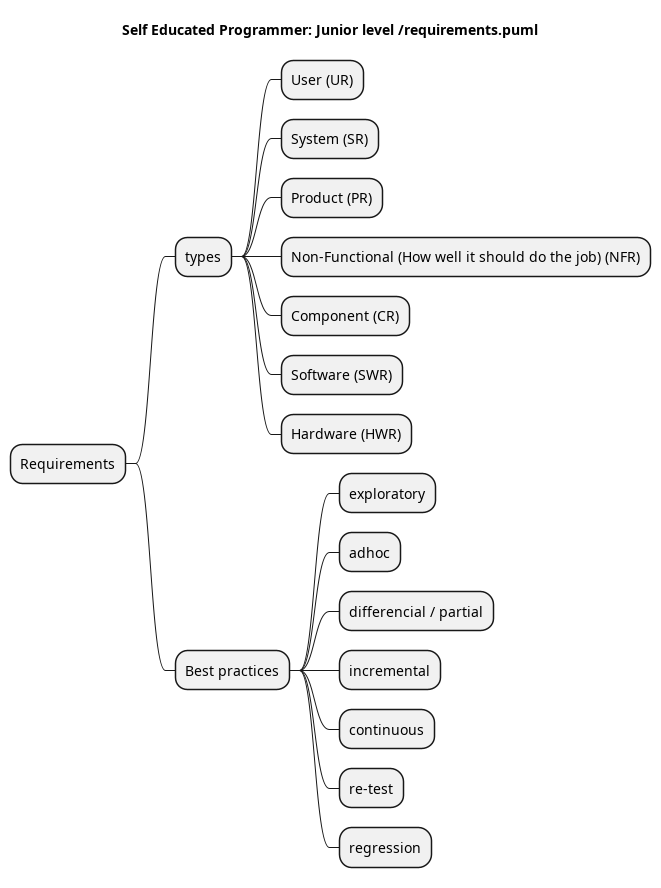

The diagram above was rendered by PlantUML. Its source (embedded in the PNG):
@startmindmap
title Self Educated Programmer: Junior level /requirements.puml

* Requirements
** types

*** User (UR)
*** System (SR)
*** Product (PR)
*** Non-Functional (How well it should do the job) (NFR)
*** Component (CR)
*** Software (SWR)
*** Hardware (HWR)

** Best practices
*** exploratory
*** adhoc
*** differencial / partial
*** incremental
*** continuous
*** re-test
*** regression

@endmindmap